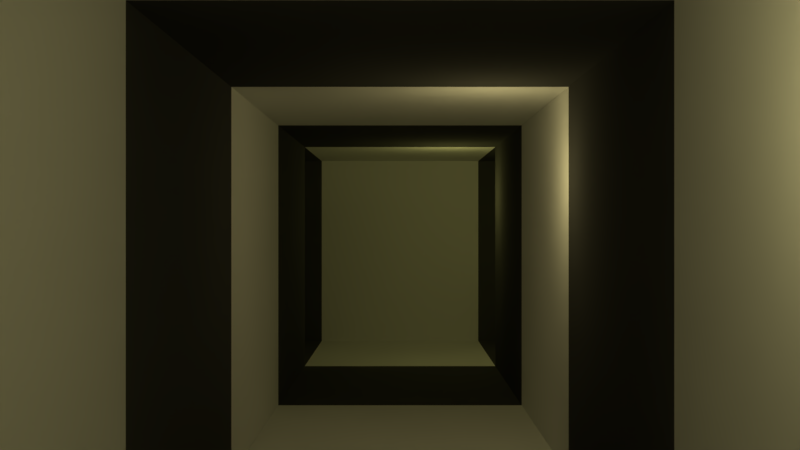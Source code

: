 # Source: cenaCastelo01.blend  (saved by Blender 2.79.0; exported with 4.5.12 LTS)
import bpy
from mathutils import Matrix  # noqa: F401  (used for matrix-valued properties, if any)

bpy.ops.wm.read_factory_settings(use_empty=True)
scene = bpy.context.scene
scene.name = 'Scene'

# ---- collections
col_collection_1 = bpy.data.collections.new('Collection 1'); scene.collection.children.link(col_collection_1)

# ---- materials (node trees are filled in below, after node groups)
mat_wall01 = bpy.data.materials.new('wall01')
mat_wall01.alpha_threshold = 0.0
mat_wall01.roughness = 0.5
mat_wall02 = bpy.data.materials.new('wall02')
mat_wall02.alpha_threshold = 0.0
mat_wall02.diffuse_color = (0.07324, 0.07324, 0.07324, 1.0)
mat_wall02.roughness = 0.5

# ---- material node trees

# ---- world
world_world = bpy.data.worlds.new('World'); scene.world = world_world
world_world.color = (0.05088, 0.05088, 0.05088)
world_world.use_sun_shadow = False
world_world.sun_shadow_jitter_overblur = 0.0
world_world.cycles.sampling_method = 'MANUAL'

# ---- cameras
cam_camera = bpy.data.cameras.new('Camera')
cam_camera.clip_end = 100.0
cam_camera.lens = 35.0
cam_camera.sensor_width = 32.0
cam_camera.sensor_height = 18.0
cam_camera.ortho_scale = 7.314
cam_camera.dof.focus_distance = 0.0

# ---- lights
light_lamp_005 = bpy.data.lights.new('Lamp.005', 'POINT')
light_lamp_005.color = (1.0, 0.9405, 0.2817)
light_lamp_005.transmission_factor = 0.0
light_lamp_005.cutoff_distance = 30.0
light_lamp_005.shadow_buffer_clip_start = 1.001
light_lamp_005.shadow_soft_size = 0.05
light_lamp_005.shadow_maximum_resolution = 0.006
light_lamp_005.use_absolute_resolution = True
light_lamp_004 = bpy.data.lights.new('Lamp.004', 'POINT')
light_lamp_004.color = (1.0, 0.9405, 0.2817)
light_lamp_004.transmission_factor = 0.0
light_lamp_004.cutoff_distance = 30.0
light_lamp_004.energy = 5.0
light_lamp_004.shadow_buffer_clip_start = 1.001
light_lamp_004.shadow_soft_size = 0.05
light_lamp_004.shadow_maximum_resolution = 0.006
light_lamp_004.use_absolute_resolution = True
light_lamp_003 = bpy.data.lights.new('Lamp.003', 'POINT')
light_lamp_003.color = (1.0, 0.9405, 0.2817)
light_lamp_003.transmission_factor = 0.0
light_lamp_003.cutoff_distance = 30.0
light_lamp_003.energy = 5.0
light_lamp_003.shadow_buffer_clip_start = 1.001
light_lamp_003.shadow_soft_size = 0.05
light_lamp_003.shadow_maximum_resolution = 0.006
light_lamp_003.use_absolute_resolution = True
light_lamp_002 = bpy.data.lights.new('Lamp.002', 'POINT')
light_lamp_002.color = (1.0, 0.9405, 0.2817)
light_lamp_002.transmission_factor = 0.0
light_lamp_002.cutoff_distance = 30.0
light_lamp_002.energy = 5.0
light_lamp_002.shadow_buffer_clip_start = 1.001
light_lamp_002.shadow_soft_size = 0.05
light_lamp_002.shadow_maximum_resolution = 0.006
light_lamp_002.use_absolute_resolution = True
light_lamp_001 = bpy.data.lights.new('Lamp.001', 'POINT')
light_lamp_001.color = (1.0, 0.8446, 0.3688)
light_lamp_001.transmission_factor = 0.0
light_lamp_001.cutoff_distance = 30.0
light_lamp_001.energy = 5.0
light_lamp_001.shadow_buffer_clip_start = 1.001
light_lamp_001.shadow_soft_size = 0.05
light_lamp_001.shadow_maximum_resolution = 0.006
light_lamp_001.use_absolute_resolution = True
light_lamp = bpy.data.lights.new('Lamp', 'POINT')
light_lamp.color = (1.0, 0.8915, 0.3911)
light_lamp.transmission_factor = 0.0
light_lamp.cutoff_distance = 30.0
light_lamp.energy = 5.0
light_lamp.shadow_buffer_clip_start = 1.001
light_lamp.shadow_soft_size = 0.05
light_lamp.shadow_maximum_resolution = 0.006
light_lamp.use_absolute_resolution = True

# ---- meshes
me_cube_002 = bpy.data.meshes.new('Cube.002')
me_cube_002.from_pydata([(-1.0, -0.1385, -1.0), (-1.0, -0.1385, 0.7819), (-1.0, 0.4296, -1.0), (-1.0, 0.4296, 0.7819), (-0.03054, -0.1385, -1.0), (-0.03054, -0.1385, 0.7819), (-0.03054, 0.4296, -1.0), (-0.03054, 0.4296, 0.7819)], [], [(0, 1, 3, 2), (2, 3, 7, 6), (6, 7, 5, 4), (4, 5, 1, 0), (2, 6, 4, 0), (7, 3, 1, 5)])
me_cube_002.use_remesh_preserve_volume = False
me_cube_002.use_remesh_preserve_attributes = False
me_cube_002.use_mirror_vertex_groups = False
me_cube_002.update()
me_cube_001 = bpy.data.meshes.new('Cube.001')
me_cube_001.from_pydata([(-1.0, -1.0, -1.0), (-1.0, -1.0, 1.3), (-1.0, 1.0, -1.0), (-1.0, 1.0, 1.3), (1.0, -1.0, -1.0), (1.0, -1.0, 1.3), (1.0, 1.0, -1.0), (1.0, 1.0, 1.3), (-1.0, -3.0, -1.0), (-1.0, -3.0, 1.3), (1.0, -3.0, 1.3), (1.0, -3.0, -1.0), (-1.0, -5.0, -1.0), (-1.0, -5.0, 1.3), (1.0, -5.0, 1.3), (1.0, -5.0, -1.0), (-1.0, 7.0, 1.3), (-1.0, 7.0, -1.0), (1.0, 7.0, -1.0), (1.0, 7.0, 1.3), (1.0, 3.0, 1.3), (1.0, 5.0, 1.3), (-1.0, 5.0, 1.3), (-1.0, 3.0, 1.3), (-1.0, 5.0, -1.0), (-1.0, 3.0, -1.0), (1.0, 3.0, -1.0), (1.0, 5.0, -1.0), (-7.0, 7.0, 1.3), (-7.0, 7.0, -1.0), (-7.0, 5.0, 1.3), (-7.0, 5.0, -1.0), (7.0, 7.0, 1.3), (7.0, 7.0, -1.0), (7.0, 5.0, 1.3), (7.0, 5.0, -1.0), (3.0, 7.0, 1.3), (5.0, 7.0, 1.3), (5.0, 7.0, -1.0), (3.0, 7.0, -1.0), (3.0, 5.0, -1.0), (5.0, 5.0, -1.0), (5.0, 5.0, 1.3), (3.0, 5.0, 1.3), (-3.0, 5.0, -1.0), (-5.0, 5.0, -1.0), (-5.0, 7.0, -1.0), (-3.0, 7.0, -1.0), (-3.0, 7.0, 1.3), (-5.0, 7.0, 1.3), (-5.0, 5.0, 1.3), (-3.0, 5.0, 1.3)], [], [(0, 1, 3, 2), (22, 21, 19, 16), (6, 7, 5, 4), (4, 5, 10, 11), (2, 6, 4, 0), (7, 3, 1, 5), (8, 11, 15, 12), (1, 0, 8, 9), (0, 4, 11, 8), (5, 1, 9, 10), (15, 14, 13, 12), (9, 8, 12, 13), (10, 9, 13, 14), (11, 10, 14, 15), (17, 16, 19, 18), (46, 45, 31, 29), (38, 37, 32, 33), (27, 24, 17, 18), (6, 2, 25, 26), (26, 25, 24, 27), (7, 6, 26, 20), (20, 26, 27, 21), (2, 3, 23, 25), (25, 23, 22, 24), (3, 7, 20, 23), (23, 20, 21, 22), (31, 30, 28, 29), (50, 49, 28, 30), (45, 50, 30, 31), (49, 46, 29, 28), (34, 35, 33, 32), (42, 41, 35, 34), (37, 42, 34, 32), (41, 38, 33, 35), (27, 18, 39, 40), (40, 39, 38, 41), (19, 21, 43, 36), (36, 43, 42, 37), (21, 27, 40, 43), (43, 40, 41, 42), (18, 19, 36, 39), (39, 36, 37, 38), (16, 17, 47, 48), (48, 47, 46, 49), (24, 22, 51, 44), (44, 51, 50, 45), (22, 16, 48, 51), (51, 48, 49, 50), (17, 24, 44, 47), (47, 44, 45, 46)])
me_cube_001.polygons.foreach_set('material_index', [1, 0, 1, 0, 1, 1, 1, 0, 0, 0, 1, 1, 1, 1, 0, 1, 1, 0, 0, 1, 0, 1, 0, 1, 0, 1, 1, 1, 1, 1, 1, 1, 1, 1, 1, 0, 1, 0, 1, 0, 1, 0, 1, 0, 1, 0, 1, 0, 1, 0])
me_cube_001.materials.append(mat_wall01)
me_cube_001.materials.append(mat_wall02)
me_cube_001.use_remesh_preserve_volume = False
me_cube_001.use_remesh_preserve_attributes = False
me_cube_001.use_mirror_vertex_groups = False
me_cube_001.update()

# ---- objects
ob_lamp_005 = bpy.data.objects.new('Lamp.005', light_lamp_005)
ob_lamp_004 = bpy.data.objects.new('Lamp.004', light_lamp_004)
ob_lamp_003 = bpy.data.objects.new('Lamp.003', light_lamp_003)
ob_lamp_002 = bpy.data.objects.new('Lamp.002', light_lamp_002)
ob_lamp_001 = bpy.data.objects.new('Lamp.001', light_lamp_001)
ob_cube_001 = bpy.data.objects.new('Cube.001', me_cube_002)
ob_lamp = bpy.data.objects.new('Lamp', light_lamp)
ob_camera = bpy.data.objects.new('Camera', cam_camera)
ob_cube = bpy.data.objects.new('Cube', me_cube_001)

# ---- transforms, parenting, visibility, modifiers, constraints
ob_lamp_005.location = (-4.5, 5.994, 1.78)
ob_lamp_005.rotation_euler = (0.6503, 0.05522, 1.866)
ob_lamp_005.lock_rotations_4d = False
ob_lamp_005.empty_display_type = 'ARROWS'
ob_lamp_005.color = (0.0, 0.0, 0.0, 0.0)
ob_lamp_005.lineart.crease_threshold = 0.0
ob_lamp_004.location = (5.25, 5.3, 1.78)
ob_lamp_004.rotation_euler = (0.6503, 0.05522, 1.866)
ob_lamp_004.lock_rotations_4d = False
ob_lamp_004.empty_display_type = 'ARROWS'
ob_lamp_004.color = (0.0, 0.0, 0.0, 0.0)
ob_lamp_004.lineart.crease_threshold = 0.0
ob_lamp_003.location = (2.4, 5.2, 1.78)
ob_lamp_003.rotation_euler = (0.6503, 0.05522, 1.866)
ob_lamp_003.lock_rotations_4d = False
ob_lamp_003.empty_display_type = 'ARROWS'
ob_lamp_003.color = (0.0, 0.0, 0.0, 0.0)
ob_lamp_003.lineart.crease_threshold = 0.0
ob_lamp_002.location = (0.55, 4.791, 1.78)
ob_lamp_002.rotation_euler = (0.6503, 0.05522, 1.866)
ob_lamp_002.lock_rotations_4d = False
ob_lamp_002.empty_display_type = 'ARROWS'
ob_lamp_002.color = (0.0, 0.0, 0.0, 0.0)
ob_lamp_002.lineart.crease_threshold = 0.0
ob_lamp_001.location = (0.55, 0.9405, 1.78)
ob_lamp_001.rotation_euler = (0.6503, 0.05522, 1.866)
ob_lamp_001.lock_rotations_4d = False
ob_lamp_001.empty_display_type = 'ARROWS'
ob_lamp_001.color = (0.0, 0.0, 0.0, 0.0)
ob_lamp_001.lineart.crease_threshold = 0.0
ob_cube_001.location = (-2.561, 5.9, 1.0)
ob_cube_001.lineart.crease_threshold = 0.0
ob_lamp.location = (0.55, -2.41, 1.78)
ob_lamp.rotation_euler = (0.6503, 0.05522, 1.866)
ob_lamp.lock_rotations_4d = False
ob_lamp.empty_display_type = 'ARROWS'
ob_lamp.color = (0.0, 0.0, 0.0, 0.0)
ob_lamp.lineart.crease_threshold = 0.0
ob_camera.location = (0.0, -4.19, 1.48)
ob_camera.rotation_euler = (1.571, 0.0, 0.0)
ob_camera.lock_rotations_4d = False
ob_camera.empty_display_type = 'ARROWS'
ob_camera.color = (0.0, 0.0, 0.0, 0.0)
ob_camera.display_type = 'WIRE'
ob_camera.lineart.crease_threshold = 0.0
ob_cube.location = (0.0, 0.0, 1.0)
ob_cube.lineart.crease_threshold = 0.0

# ---- collection membership
col_collection_1.objects.link(ob_lamp_005)
col_collection_1.objects.link(ob_lamp_004)
col_collection_1.objects.link(ob_lamp_003)
col_collection_1.objects.link(ob_lamp_002)
col_collection_1.objects.link(ob_lamp_001)
col_collection_1.objects.link(ob_cube_001)
col_collection_1.objects.link(ob_lamp)
col_collection_1.objects.link(ob_camera)
col_collection_1.objects.link(ob_cube)

# ---- scene / render settings (as saved in the file)
scene.camera = ob_camera
scene.frame_start = 1; scene.frame_end = 101; scene.frame_set(1)
scene.render.engine = 'CYCLES'
scene.render.resolution_percentage = 50
scene.render.dither_intensity = 0.0
scene.cycles.use_denoising = False
scene.cycles.samples = 128
scene.cycles.sampling_pattern = 'TABULATED_SOBOL'
scene.cycles.use_adaptive_sampling = False
scene.cycles.use_light_tree = False
scene.cycles.blur_glossy = 0.0
scene.cycles.sample_clamp_indirect = 0.0
scene.view_settings.view_transform = 'Standard'
bpy.context.view_layer.update()

